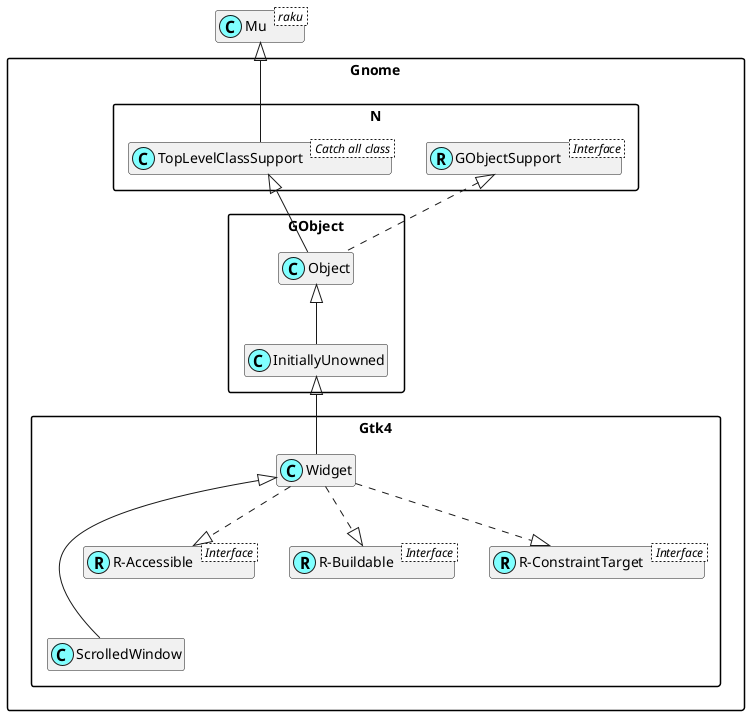

The diagram above was rendered by PlantUML. Its source (embedded in the PNG):
@startuml
'scale 0.8

skinparam packageStyle rectangle
skinparam stereotypeCBackgroundColor #80ffff
set namespaceSeparator ::
hide members

class Mu < raku >

class Gnome::N::TopLevelClassSupport < Catch all class >
Mu <|-- Gnome::N::TopLevelClassSupport

Interface Gnome::N::GObjectSupport < Interface >
class Gnome::N::GObjectSupport <<(R,#80ffff)>>
Gnome::Gtk4::Widget <|--- Gnome::Gtk4::ScrolledWindow

Interface Gnome::Gtk4::R-Accessible < Interface >
class "Gnome::Gtk4::R-Accessible" <<(R,#80ffff)>>
Gnome::Gtk4::Widget ..|> "Gnome::Gtk4::R-Accessible"

Interface Gnome::Gtk4::R-Buildable < Interface >
class "Gnome::Gtk4::R-Buildable" <<(R,#80ffff)>>
Gnome::Gtk4::Widget ..|> "Gnome::Gtk4::R-Buildable"

Interface Gnome::Gtk4::R-ConstraintTarget < Interface >
class "Gnome::Gtk4::R-ConstraintTarget" <<(R,#80ffff)>>
Gnome::Gtk4::Widget ..|> "Gnome::Gtk4::R-ConstraintTarget"
Gnome::GObject::InitiallyUnowned <|-- Gnome::Gtk4::Widget
Gnome::GObject::Object <|-- Gnome::GObject::InitiallyUnowned
Gnome::N::TopLevelClassSupport <|-- Gnome::GObject::Object
Gnome::N::GObjectSupport <|. Gnome::GObject::Object

@enduml